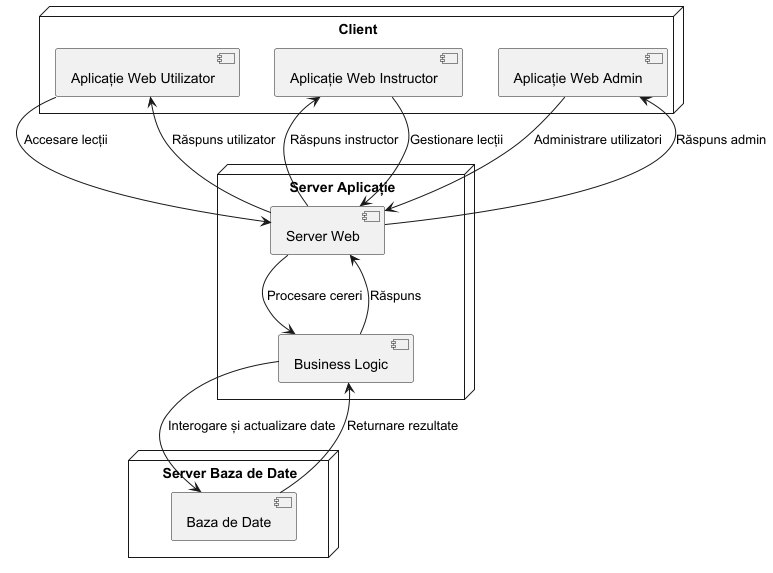

The diagram above was rendered by PlantUML. Its source (embedded in the PNG):
@startuml
' Diagrama de desfășurare pentru un sistem educațional

node "Client" {
    component "Aplicație Web Utilizator" as WebAppUser
    component "Aplicație Web Instructor" as WebAppInstructor
    component "Aplicație Web Admin" as WebAppAdmin
}

node "Server Aplicație" {
    component "Server Web" as WebServer
    component "Business Logic" as BusinessLogic
}

node "Server Baza de Date" {
    component "Baza de Date" as Database
}

WebAppUser --> WebServer : Accesare lecții
WebAppInstructor --> WebServer : Gestionare lecții
WebAppAdmin --> WebServer : Administrare utilizatori

WebServer --> BusinessLogic : Procesare cereri
BusinessLogic --> Database : Interogare și actualizare date
Database --> BusinessLogic : Returnare rezultate
BusinessLogic --> WebServer : Răspuns
WebServer --> WebAppUser : Răspuns utilizator
WebServer --> WebAppInstructor : Răspuns instructor
WebServer --> WebAppAdmin : Răspuns admin

@enduml